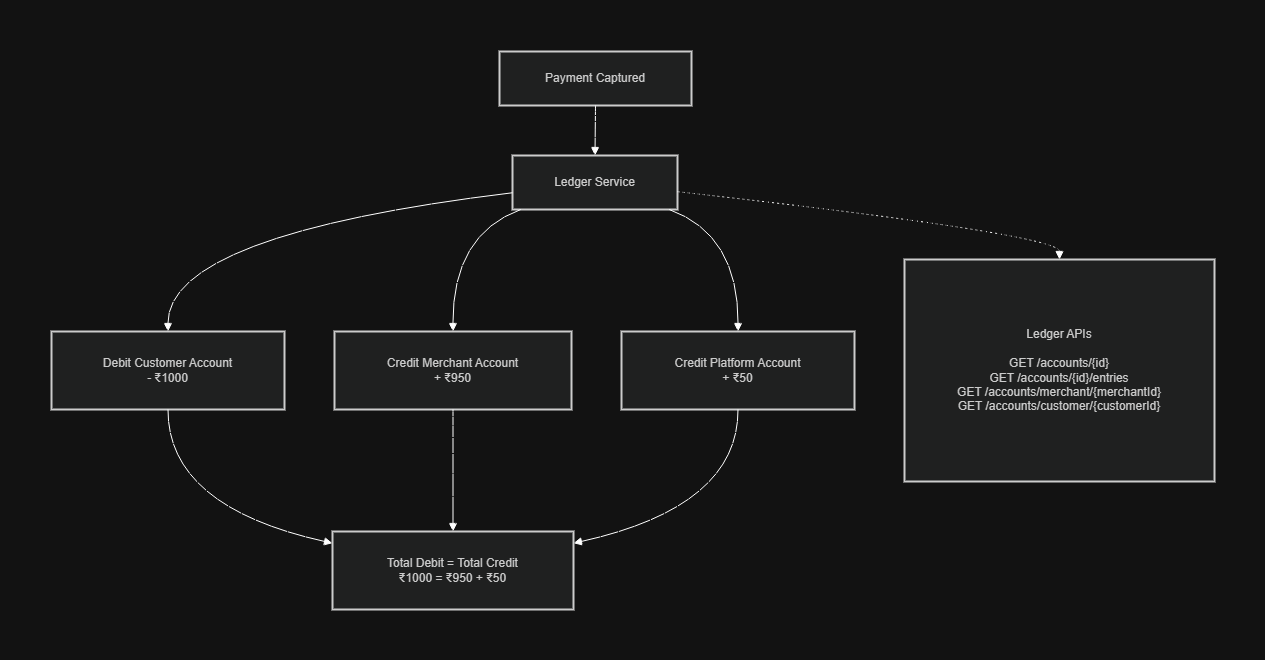

The diagram above was exported from draw.io. Its source (the exported page's mxGraphModel, read from the mxfile embedded in the PNG):
<mxGraphModel dx="2307" dy="1022" grid="1" gridSize="10" guides="1" tooltips="1" connect="1" arrows="1" fold="1" page="1" pageScale="1" pageWidth="827" pageHeight="1169" math="0" shadow="0">
  <root>
    <mxCell id="0" />
    <mxCell id="1" parent="0" />
    <mxCell id="4zRK4wOsUduOkhJXmoLZ-150" parent="1" style="whiteSpace=wrap;strokeWidth=2;fillColor=light-dark(#eeeeee,#1f2020);strokeColor=light-dark(#999999,#cccccc);fontColor=light-dark(#333333,#cccccc);" value="Payment Captured" vertex="1">
      <mxGeometry height="54" width="192" x="818" y="120" as="geometry" />
    </mxCell>
    <mxCell id="4zRK4wOsUduOkhJXmoLZ-151" parent="1" style="whiteSpace=wrap;strokeWidth=2;fillColor=light-dark(#eeeeee,#1f2020);strokeColor=light-dark(#999999,#cccccc);fontColor=light-dark(#333333,#cccccc);" value="Ledger Service" vertex="1">
      <mxGeometry height="54" width="165" x="831" y="224" as="geometry" />
    </mxCell>
    <mxCell id="4zRK4wOsUduOkhJXmoLZ-152" parent="1" style="whiteSpace=wrap;strokeWidth=2;fillColor=light-dark(#eeeeee,#1f2020);strokeColor=light-dark(#999999,#cccccc);fontColor=light-dark(#333333,#cccccc);" value="Debit Customer Account&#10;- ₹1000" vertex="1">
      <mxGeometry height="78" width="233" x="370" y="400" as="geometry" />
    </mxCell>
    <mxCell id="4zRK4wOsUduOkhJXmoLZ-153" parent="1" style="whiteSpace=wrap;strokeWidth=2;fillColor=light-dark(#eeeeee,#1f2020);strokeColor=light-dark(#999999,#cccccc);fontColor=light-dark(#333333,#cccccc);" value="Credit Merchant Account&#10;+ ₹950" vertex="1">
      <mxGeometry height="78" width="237" x="653" y="400" as="geometry" />
    </mxCell>
    <mxCell id="4zRK4wOsUduOkhJXmoLZ-154" parent="1" style="whiteSpace=wrap;strokeWidth=2;fillColor=light-dark(#eeeeee,#1f2020);strokeColor=light-dark(#999999,#cccccc);fontColor=light-dark(#333333,#cccccc);" value="Credit Platform Account&#10;+ ₹50" vertex="1">
      <mxGeometry height="78" width="233" x="940" y="400" as="geometry" />
    </mxCell>
    <mxCell id="4zRK4wOsUduOkhJXmoLZ-155" parent="1" style="whiteSpace=wrap;strokeWidth=2;fillColor=light-dark(#eeeeee,#1f2020);strokeColor=light-dark(#999999,#cccccc);fontColor=light-dark(#333333,#cccccc);" value="Total Debit = Total Credit&#10;₹1000 = ₹950 + ₹50" vertex="1">
      <mxGeometry height="78" width="241" x="651" y="600" as="geometry" />
    </mxCell>
    <mxCell id="4zRK4wOsUduOkhJXmoLZ-156" parent="1" style="whiteSpace=wrap;strokeWidth=2;fillColor=light-dark(#eeeeee,#1f2020);strokeColor=light-dark(#999999,#cccccc);fontColor=light-dark(#333333,#cccccc);" value="Ledger APIs&#10;&#10;GET /accounts/{id}&#10;GET /accounts/{id}/entries&#10;GET /accounts/merchant/{merchantId}&#10;GET /accounts/customer/{customerId}" vertex="1">
      <mxGeometry height="222" width="310" x="1223" y="328" as="geometry" />
    </mxCell>
    <mxCell id="4zRK4wOsUduOkhJXmoLZ-157" edge="1" parent="1" source="4zRK4wOsUduOkhJXmoLZ-150" style="curved=1;startArrow=none;endArrow=block;exitX=0.5;exitY=1;entryX=0.5;entryY=0;rounded=0;" target="4zRK4wOsUduOkhJXmoLZ-151" value="">
      <mxGeometry relative="1" as="geometry">
        <Array as="points" />
      </mxGeometry>
    </mxCell>
    <mxCell id="4zRK4wOsUduOkhJXmoLZ-158" edge="1" parent="1" source="4zRK4wOsUduOkhJXmoLZ-151" style="curved=1;startArrow=none;endArrow=block;exitX=0;exitY=0.69;entryX=0.5;entryY=0;rounded=0;" target="4zRK4wOsUduOkhJXmoLZ-152" value="">
      <mxGeometry relative="1" as="geometry">
        <Array as="points">
          <mxPoint x="486" y="303" />
        </Array>
      </mxGeometry>
    </mxCell>
    <mxCell id="4zRK4wOsUduOkhJXmoLZ-159" edge="1" parent="1" source="4zRK4wOsUduOkhJXmoLZ-151" style="curved=1;startArrow=none;endArrow=block;exitX=0.05;exitY=1;entryX=0.5;entryY=0;rounded=0;" target="4zRK4wOsUduOkhJXmoLZ-153" value="">
      <mxGeometry relative="1" as="geometry">
        <Array as="points">
          <mxPoint x="771" y="303" />
        </Array>
      </mxGeometry>
    </mxCell>
    <mxCell id="4zRK4wOsUduOkhJXmoLZ-160" edge="1" parent="1" source="4zRK4wOsUduOkhJXmoLZ-151" style="curved=1;startArrow=none;endArrow=block;exitX=0.95;exitY=1;entryX=0.5;entryY=0;rounded=0;" target="4zRK4wOsUduOkhJXmoLZ-154" value="">
      <mxGeometry relative="1" as="geometry">
        <Array as="points">
          <mxPoint x="1057" y="303" />
        </Array>
      </mxGeometry>
    </mxCell>
    <mxCell id="4zRK4wOsUduOkhJXmoLZ-161" edge="1" parent="1" source="4zRK4wOsUduOkhJXmoLZ-152" style="curved=1;startArrow=none;endArrow=block;exitX=0.5;exitY=1;entryX=0;entryY=0.15;rounded=0;" target="4zRK4wOsUduOkhJXmoLZ-155" value="">
      <mxGeometry relative="1" as="geometry">
        <Array as="points">
          <mxPoint x="486" y="575" />
        </Array>
      </mxGeometry>
    </mxCell>
    <mxCell id="4zRK4wOsUduOkhJXmoLZ-162" edge="1" parent="1" source="4zRK4wOsUduOkhJXmoLZ-153" style="curved=1;startArrow=none;endArrow=block;exitX=0.5;exitY=1;entryX=0.5;entryY=0;rounded=0;" target="4zRK4wOsUduOkhJXmoLZ-155" value="">
      <mxGeometry relative="1" as="geometry">
        <Array as="points" />
      </mxGeometry>
    </mxCell>
    <mxCell id="4zRK4wOsUduOkhJXmoLZ-163" edge="1" parent="1" source="4zRK4wOsUduOkhJXmoLZ-154" style="curved=1;startArrow=none;endArrow=block;exitX=0.5;exitY=1;entryX=1;entryY=0.15;rounded=0;" target="4zRK4wOsUduOkhJXmoLZ-155" value="">
      <mxGeometry relative="1" as="geometry">
        <Array as="points">
          <mxPoint x="1057" y="575" />
        </Array>
      </mxGeometry>
    </mxCell>
    <mxCell id="4zRK4wOsUduOkhJXmoLZ-164" edge="1" parent="1" source="4zRK4wOsUduOkhJXmoLZ-151" style="curved=1;dashed=1;dashPattern=2 3;startArrow=none;endArrow=block;exitX=1;exitY=0.67;entryX=0.5;entryY=0;rounded=0;" target="4zRK4wOsUduOkhJXmoLZ-156" value="">
      <mxGeometry relative="1" as="geometry">
        <Array as="points">
          <mxPoint x="1378" y="303" />
        </Array>
      </mxGeometry>
    </mxCell>
  </root>
</mxGraphModel>